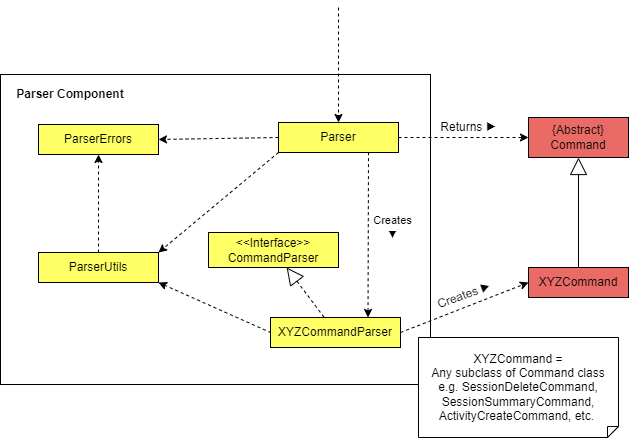

The diagram above was exported from draw.io. Its source (the exported page's mxGraphModel, read from the mxfile embedded in the PNG):
<mxGraphModel dx="1381" dy="787" grid="1" gridSize="10" guides="1" tooltips="1" connect="1" arrows="1" fold="1" page="1" pageScale="1" pageWidth="850" pageHeight="1100" math="0" shadow="0">
  <root>
    <mxCell id="MZx0RSS7NkpBbP_G3EGN-0" />
    <mxCell id="MZx0RSS7NkpBbP_G3EGN-1" parent="MZx0RSS7NkpBbP_G3EGN-0" />
    <mxCell id="R3c4qc6pEuYUf1kUFBcW-12" value="" style="rounded=0;whiteSpace=wrap;html=1;fontSize=12;labelBorderColor=none;labelBackgroundColor=none;" parent="MZx0RSS7NkpBbP_G3EGN-1" vertex="1">
      <mxGeometry x="172" y="357" width="430" height="310" as="geometry" />
    </mxCell>
    <mxCell id="7ZK2-KzMizSqlhl5gi5e-7" style="edgeStyle=none;rounded=0;orthogonalLoop=1;jettySize=auto;html=1;exitX=0;exitY=0.5;exitDx=0;exitDy=0;entryX=1;entryY=0.5;entryDx=0;entryDy=0;shadow=0;dashed=1;" parent="MZx0RSS7NkpBbP_G3EGN-1" source="7ZK2-KzMizSqlhl5gi5e-0" target="7ZK2-KzMizSqlhl5gi5e-1" edge="1">
      <mxGeometry relative="1" as="geometry" />
    </mxCell>
    <mxCell id="R3c4qc6pEuYUf1kUFBcW-3" value="" style="edgeStyle=none;rounded=0;orthogonalLoop=1;jettySize=auto;html=1;exitX=0;exitY=1;exitDx=0;exitDy=0;entryX=1;entryY=0;entryDx=0;entryDy=0;shadow=0;dashed=1;endArrow=classic;endFill=1;endSize=6;strokeWidth=1;" parent="MZx0RSS7NkpBbP_G3EGN-1" source="7ZK2-KzMizSqlhl5gi5e-0" target="7ZK2-KzMizSqlhl5gi5e-2" edge="1">
      <mxGeometry y="25" relative="1" as="geometry">
        <mxPoint as="offset" />
      </mxGeometry>
    </mxCell>
    <mxCell id="7ZK2-KzMizSqlhl5gi5e-0" value="Parser" style="rounded=0;whiteSpace=wrap;html=1;" parent="MZx0RSS7NkpBbP_G3EGN-1" vertex="1">
      <mxGeometry x="450" y="405" width="120" height="30" as="geometry" />
    </mxCell>
    <mxCell id="7ZK2-KzMizSqlhl5gi5e-1" value="ParserErrors" style="rounded=0;whiteSpace=wrap;html=1;" parent="MZx0RSS7NkpBbP_G3EGN-1" vertex="1">
      <mxGeometry x="210" y="407" width="120" height="30" as="geometry" />
    </mxCell>
    <mxCell id="7ZK2-KzMizSqlhl5gi5e-6" style="rounded=0;orthogonalLoop=1;jettySize=auto;html=1;exitX=0.5;exitY=0;exitDx=0;exitDy=0;entryX=0.5;entryY=1;entryDx=0;entryDy=0;shadow=0;dashed=1;" parent="MZx0RSS7NkpBbP_G3EGN-1" source="7ZK2-KzMizSqlhl5gi5e-2" target="7ZK2-KzMizSqlhl5gi5e-1" edge="1">
      <mxGeometry relative="1" as="geometry" />
    </mxCell>
    <mxCell id="OVpI2tiMgzkRVXgyCFKb-1" style="rounded=0;orthogonalLoop=1;jettySize=auto;html=1;entryX=0;entryY=0.5;entryDx=0;entryDy=0;dashed=1;exitX=1;exitY=1;exitDx=0;exitDy=0;startArrow=classic;startFill=1;endArrow=none;endFill=0;" parent="MZx0RSS7NkpBbP_G3EGN-1" source="7ZK2-KzMizSqlhl5gi5e-2" target="OVpI2tiMgzkRVXgyCFKb-0" edge="1">
      <mxGeometry relative="1" as="geometry" />
    </mxCell>
    <mxCell id="7ZK2-KzMizSqlhl5gi5e-2" value="ParserUtils" style="rounded=0;whiteSpace=wrap;html=1;" parent="MZx0RSS7NkpBbP_G3EGN-1" vertex="1">
      <mxGeometry x="210" y="535" width="120" height="30" as="geometry" />
    </mxCell>
    <mxCell id="7ZK2-KzMizSqlhl5gi5e-8" value="{Abstract}&lt;br&gt;Command" style="rounded=0;whiteSpace=wrap;html=1;fillColor=#EA6B66;" parent="MZx0RSS7NkpBbP_G3EGN-1" vertex="1">
      <mxGeometry x="700" y="400" width="100" height="40" as="geometry" />
    </mxCell>
    <mxCell id="R3c4qc6pEuYUf1kUFBcW-1" style="edgeStyle=none;rounded=0;orthogonalLoop=1;jettySize=auto;html=1;exitX=0.5;exitY=0;exitDx=0;exitDy=0;entryX=0.5;entryY=1;entryDx=0;entryDy=0;shadow=0;endArrow=block;endFill=0;strokeWidth=1;endSize=15;" parent="MZx0RSS7NkpBbP_G3EGN-1" source="R3c4qc6pEuYUf1kUFBcW-0" target="7ZK2-KzMizSqlhl5gi5e-8" edge="1">
      <mxGeometry relative="1" as="geometry" />
    </mxCell>
    <mxCell id="R3c4qc6pEuYUf1kUFBcW-0" value="XYZCommand" style="rounded=0;whiteSpace=wrap;html=1;" parent="MZx0RSS7NkpBbP_G3EGN-1" vertex="1">
      <mxGeometry x="700" y="550" width="100" height="30" as="geometry" />
    </mxCell>
    <mxCell id="R3c4qc6pEuYUf1kUFBcW-2" value="" style="endArrow=classic;html=1;rounded=0;shadow=0;endSize=6;strokeWidth=1;entryX=0.5;entryY=0;entryDx=0;entryDy=0;dashed=1;" parent="MZx0RSS7NkpBbP_G3EGN-1" target="7ZK2-KzMizSqlhl5gi5e-0" edge="1">
      <mxGeometry width="50" height="50" relative="1" as="geometry">
        <mxPoint x="510" y="290" as="sourcePoint" />
        <mxPoint x="601" y="470" as="targetPoint" />
      </mxGeometry>
    </mxCell>
    <mxCell id="R3c4qc6pEuYUf1kUFBcW-7" value="" style="html=1;verticalAlign=bottom;endArrow=classic;rounded=0;shadow=0;dashed=1;endSize=6;strokeWidth=1;entryX=0;entryY=0.5;entryDx=0;entryDy=0;exitX=1;exitY=0.5;exitDx=0;exitDy=0;endFill=1;" parent="MZx0RSS7NkpBbP_G3EGN-1" source="7ZK2-KzMizSqlhl5gi5e-0" target="7ZK2-KzMizSqlhl5gi5e-8" edge="1">
      <mxGeometry x="-0.3333" y="57" width="80" relative="1" as="geometry">
        <mxPoint x="610" y="380" as="sourcePoint" />
        <mxPoint x="690" y="380" as="targetPoint" />
        <mxPoint x="1" as="offset" />
      </mxGeometry>
    </mxCell>
    <mxCell id="R3c4qc6pEuYUf1kUFBcW-8" value="&lt;font style=&quot;font-size: 12px&quot;&gt;Returns&amp;nbsp;▶&lt;/font&gt;" style="text;html=1;strokeColor=none;fillColor=none;align=center;verticalAlign=middle;whiteSpace=wrap;rounded=0;rotation=0;" parent="MZx0RSS7NkpBbP_G3EGN-1" vertex="1">
      <mxGeometry x="610" y="395" width="60" height="30" as="geometry" />
    </mxCell>
    <mxCell id="R3c4qc6pEuYUf1kUFBcW-13" value="Parser Component" style="text;html=1;strokeColor=none;fillColor=none;align=center;verticalAlign=middle;whiteSpace=wrap;rounded=0;labelBackgroundColor=none;labelBorderColor=none;fontSize=12;fontStyle=1" parent="MZx0RSS7NkpBbP_G3EGN-1" vertex="1">
      <mxGeometry x="172" y="357" width="140" height="40" as="geometry" />
    </mxCell>
    <mxCell id="OVpI2tiMgzkRVXgyCFKb-7" style="rounded=0;orthogonalLoop=1;jettySize=auto;html=1;dashed=1;startArrow=classic;startFill=1;endArrow=none;endFill=0;startSize=6;endSize=6;sourcePerimeterSpacing=0;strokeWidth=1;exitX=0.75;exitY=0;exitDx=0;exitDy=0;entryX=0.75;entryY=1;entryDx=0;entryDy=0;" parent="MZx0RSS7NkpBbP_G3EGN-1" source="OVpI2tiMgzkRVXgyCFKb-0" target="7ZK2-KzMizSqlhl5gi5e-0" edge="1">
      <mxGeometry relative="1" as="geometry">
        <mxPoint x="460" y="470" as="targetPoint" />
      </mxGeometry>
    </mxCell>
    <mxCell id="OVpI2tiMgzkRVXgyCFKb-0" value="XYZCommandParser" style="rounded=0;whiteSpace=wrap;html=1;fillColor=#FFFF66;" parent="MZx0RSS7NkpBbP_G3EGN-1" vertex="1">
      <mxGeometry x="442" y="600" width="130" height="30" as="geometry" />
    </mxCell>
    <mxCell id="OVpI2tiMgzkRVXgyCFKb-3" style="rounded=0;orthogonalLoop=1;jettySize=auto;html=1;dashed=1;endArrow=none;endFill=0;startArrow=block;startFill=0;strokeWidth=1;endSize=6;sourcePerimeterSpacing=0;startSize=15;" parent="MZx0RSS7NkpBbP_G3EGN-1" source="OVpI2tiMgzkRVXgyCFKb-2" target="OVpI2tiMgzkRVXgyCFKb-0" edge="1">
      <mxGeometry relative="1" as="geometry" />
    </mxCell>
    <mxCell id="OVpI2tiMgzkRVXgyCFKb-2" value="&amp;lt;&amp;lt;Interface&amp;gt;&amp;gt;&lt;br&gt;CommandParser" style="rounded=0;whiteSpace=wrap;html=1;fillColor=#FFFF66;" parent="MZx0RSS7NkpBbP_G3EGN-1" vertex="1">
      <mxGeometry x="380" y="515" width="130" height="35" as="geometry" />
    </mxCell>
    <mxCell id="OVpI2tiMgzkRVXgyCFKb-5" style="edgeStyle=none;rounded=0;orthogonalLoop=1;jettySize=auto;html=1;exitX=0.75;exitY=1;exitDx=0;exitDy=0;dashed=1;startArrow=none;startFill=0;endArrow=classic;endFill=1;startSize=15;endSize=6;sourcePerimeterSpacing=0;strokeWidth=1;" parent="MZx0RSS7NkpBbP_G3EGN-1" source="OVpI2tiMgzkRVXgyCFKb-2" target="OVpI2tiMgzkRVXgyCFKb-2" edge="1">
      <mxGeometry relative="1" as="geometry" />
    </mxCell>
    <mxCell id="OVpI2tiMgzkRVXgyCFKb-6" style="edgeStyle=none;rounded=0;orthogonalLoop=1;jettySize=auto;html=1;exitX=0.5;exitY=0;exitDx=0;exitDy=0;dashed=1;startArrow=none;startFill=0;endArrow=classic;endFill=1;startSize=15;endSize=6;sourcePerimeterSpacing=0;strokeWidth=1;" parent="MZx0RSS7NkpBbP_G3EGN-1" source="OVpI2tiMgzkRVXgyCFKb-0" target="OVpI2tiMgzkRVXgyCFKb-0" edge="1">
      <mxGeometry relative="1" as="geometry" />
    </mxCell>
    <mxCell id="OVpI2tiMgzkRVXgyCFKb-8" value="" style="html=1;verticalAlign=bottom;endArrow=classic;rounded=0;shadow=0;dashed=1;endSize=6;strokeWidth=1;entryX=0;entryY=0.5;entryDx=0;entryDy=0;exitX=1;exitY=0.5;exitDx=0;exitDy=0;endFill=1;" parent="MZx0RSS7NkpBbP_G3EGN-1" source="OVpI2tiMgzkRVXgyCFKb-0" target="R3c4qc6pEuYUf1kUFBcW-0" edge="1">
      <mxGeometry x="-0.3333" y="57" width="80" relative="1" as="geometry">
        <mxPoint x="600" y="614.5" as="sourcePoint" />
        <mxPoint x="744" y="614.5" as="targetPoint" />
        <mxPoint x="1" as="offset" />
      </mxGeometry>
    </mxCell>
    <mxCell id="OVpI2tiMgzkRVXgyCFKb-14" value="Creates&lt;br&gt;▼" style="edgeLabel;html=1;align=center;verticalAlign=middle;resizable=0;points=[];" parent="MZx0RSS7NkpBbP_G3EGN-1" connectable="0" vertex="1">
      <mxGeometry x="560" y="517.5" as="geometry">
        <mxPoint x="3" y="-8" as="offset" />
      </mxGeometry>
    </mxCell>
    <mxCell id="OVpI2tiMgzkRVXgyCFKb-15" value="&lt;font style=&quot;font-size: 12px&quot;&gt;Creates ▶&lt;/font&gt;" style="text;html=1;strokeColor=none;fillColor=none;align=center;verticalAlign=middle;whiteSpace=wrap;rounded=0;rotation=-19.8;" parent="MZx0RSS7NkpBbP_G3EGN-1" vertex="1">
      <mxGeometry x="606" y="563" width="60" height="30" as="geometry" />
    </mxCell>
    <mxCell id="OVpI2tiMgzkRVXgyCFKb-16" value="Parser" style="rounded=0;whiteSpace=wrap;html=1;fillColor=#FFFF66;" parent="MZx0RSS7NkpBbP_G3EGN-1" vertex="1">
      <mxGeometry x="450" y="405" width="120" height="30" as="geometry" />
    </mxCell>
    <mxCell id="OVpI2tiMgzkRVXgyCFKb-17" value="ParserErrors" style="rounded=0;whiteSpace=wrap;html=1;fillColor=#FFFF66;" parent="MZx0RSS7NkpBbP_G3EGN-1" vertex="1">
      <mxGeometry x="210" y="407" width="120" height="30" as="geometry" />
    </mxCell>
    <mxCell id="OVpI2tiMgzkRVXgyCFKb-18" value="ParserUtils" style="rounded=0;whiteSpace=wrap;html=1;fillColor=#FFFF66;" parent="MZx0RSS7NkpBbP_G3EGN-1" vertex="1">
      <mxGeometry x="210" y="535" width="120" height="30" as="geometry" />
    </mxCell>
    <mxCell id="OVpI2tiMgzkRVXgyCFKb-21" value="XYZCommand" style="rounded=0;whiteSpace=wrap;html=1;fillColor=#EA6B66;" parent="MZx0RSS7NkpBbP_G3EGN-1" vertex="1">
      <mxGeometry x="700" y="550" width="100" height="30" as="geometry" />
    </mxCell>
    <mxCell id="DsqTl6eiUbq1vfZCqQyz-0" value="XYZCommand =&lt;br&gt;Any subclass of Command class&lt;br&gt;e.g. SessionDeleteCommand,&lt;br&gt;SessionSummaryCommand,&lt;br&gt;ActivityCreateCommand, etc.&amp;nbsp;" style="shape=note;size=11;whiteSpace=wrap;html=1;flipV=1;" parent="MZx0RSS7NkpBbP_G3EGN-1" vertex="1">
      <mxGeometry x="590" y="620" width="200" height="100" as="geometry" />
    </mxCell>
  </root>
</mxGraphModel>